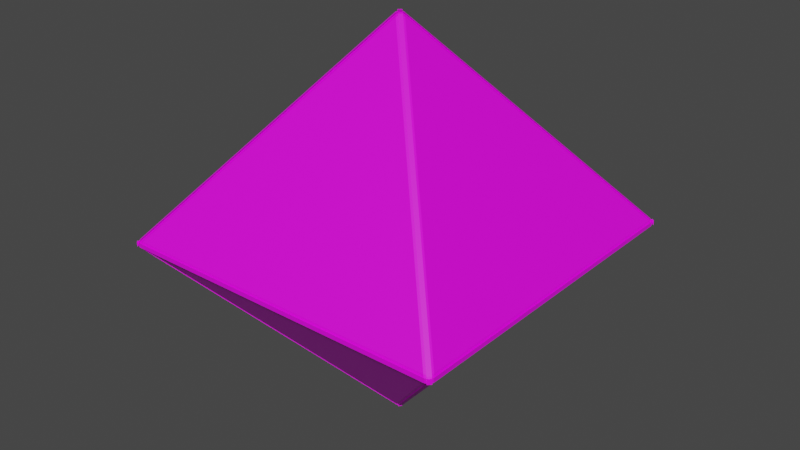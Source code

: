 # Source: 8Die.blend  (saved by Blender 2.82.7; exported with 4.5.12 LTS)
import bpy
from mathutils import Matrix  # noqa: F401  (used for matrix-valued properties, if any)

bpy.ops.wm.read_factory_settings(use_empty=True)
scene = bpy.context.scene
scene.name = 'Scene'

# ---- collections
col_collection = bpy.data.collections.new('Collection'); scene.collection.children.link(col_collection)

# ---- images (referenced by path relative to the original .blend; pixels are not part of the script)
import os
ASSET_DIR = os.environ.get("B2B_ASSET_DIR", "")  # directory of the original .blend (textures are referenced by path, not embedded)
HERE = os.path.dirname(os.path.abspath(__file__))  # packed textures are extracted next to this script under _unpacked/

def load_image(name, relpath, width, height, colorspace="sRGB"):
    """Load a texture the original file referenced (path relative to the .blend, or extracted next to this script)."""
    p = next((c for c in (os.path.join(HERE, relpath), os.path.join(ASSET_DIR, relpath)) if relpath and os.path.exists(c)), "")
    if p:
        img = bpy.data.images.load(p, check_existing=True)
        img.name = name
    else:  # same state as the original file: an image datablock whose file is absent (Cycles renders it pink)
        img = bpy.data.images.new(name, width, height)
        img.source = "FILE"
        img.filepath = "//" + (relpath or name)
    img.colorspace_settings.name = colorspace
    return img
img_8sidedie__1__png = load_image('8SideDie (1).png', '8SideDie (1).png', 1024, 1024, 'sRGB')

# ---- materials (node trees are filled in below, after node groups)
mat_material_001 = bpy.data.materials.new('Material.001')
mat_material_001.use_transparent_shadow = False

# ---- material node trees
mat_material_001.use_nodes = True; mat_material_001.node_tree.nodes.clear()
_N = mat_material_001.node_tree.nodes; _L = mat_material_001.node_tree.links
n0 = _N.new('ShaderNodeOutputMaterial'); n0.name = 'Material Output'; n0.location = (300, 300)
n1 = _N.new('ShaderNodeBsdfPrincipled'); n1.name = 'Principled BSDF'; n1.location = (10, 300)
n1.distribution = 'GGX'
n1.subsurface_method = 'BURLEY'
n1.inputs[3].default_value = 1.45
n1.inputs[27].default_value = (0.0, 0.0, 0.0, 1.0)
n1.inputs[28].default_value = 1.0
n2 = _N.new('ShaderNodeTexImage'); n2.name = 'Image Texture'; n2.location = (-280, 280)
n2.image = img_8sidedie__1__png
_L.new(n1.outputs[0], n0.inputs[0])
_L.new(n2.outputs[0], n1.inputs[0])
n0.is_active_output = True

# ---- world
world_world = bpy.data.worlds.new('World'); scene.world = world_world
world_world.use_nodes = True; world_world.node_tree.nodes.clear()
_N = world_world.node_tree.nodes; _L = world_world.node_tree.links
n0 = _N.new('ShaderNodeOutputWorld'); n0.name = 'World Output'; n0.location = (300, 300)
n1 = _N.new('ShaderNodeBackground'); n1.name = 'Background'; n1.location = (10, 300)
n1.inputs[0].default_value = (0.05088, 0.05088, 0.05088, 1.0)
_L.new(n1.outputs[0], n0.inputs[0])
n0.is_active_output = True
world_world.color = (0.05088, 0.05088, 0.05088)
world_world.use_sun_shadow = False
world_world.sun_shadow_jitter_overblur = 0.0

# ---- meshes
me_icosphere = bpy.data.meshes.new('Icosphere')
me_icosphere.from_pydata([(-0.02468, 0.007239, -1.127), (0.0, 0.03387, -1.113), (0.02468, 0.007239, -1.127), (-1.863e-09, -0.01744, -1.14), (0.007239, 0.02468, -1.127), (0.03387, 0.0, -1.113), (0.007239, -0.02468, -1.127), (-0.01744, 1.863e-09, -1.14), (0.02468, -0.007239, -1.127), (0.0, -0.03387, -1.113), (-0.02468, -0.007239, -1.127), (1.863e-09, 0.01744, -1.14), (-0.007239, 0.02468, -1.127), (0.01744, -1.863e-09, -1.14), (-0.007239, -0.02468, -1.127), (-0.03387, 0.0, -1.113), (-0.00676, 0.02434, 1.219), (-0.03343, 0.0, 1.203), (-0.00676, -0.02434, 1.219), (0.01758, 0.0, 1.232), (-0.02434, -0.00676, 1.219), (0.0, -0.03343, 1.203), (0.02434, -0.00676, 1.219), (0.0, 0.01758, 1.232), (0.00676, -0.02434, 1.219), (0.03343, 0.0, 1.203), (0.00676, 0.02434, 1.219), (-0.01758, 0.0, 1.232), (-0.02434, 0.00676, 1.219), (0.0, -0.01758, 1.232), (0.02434, 0.00676, 1.219), (0.0, 0.03343, 1.203), (0.9871, 0.9696, -0.01896), (0.9476, 0.9814, -0.02139), (0.9649, 0.9947, 0.01312), (0.9984, 0.9808, 0.01311), (0.9641, 0.9942, -0.0129), (0.9488, 0.9823, 0.02208), (0.9878, 0.9702, 0.01974), (0.9977, 0.9803, -0.0129), (0.9702, 0.9878, 0.01974), (0.9823, 0.9488, 0.02208), (0.9942, 0.9641, -0.0129), (0.9803, 0.9977, -0.0129), (0.9696, 0.9871, -0.01896), (0.9808, 0.9984, 0.01311), (0.9947, 0.9649, 0.01312), (0.9814, 0.9476, -0.02139), (-0.9942, 0.9641, -0.0129), (-0.9823, 0.9488, 0.02208), (-0.9702, 0.9878, 0.01974), (-0.9803, 0.9977, -0.0129), (-0.9878, 0.9702, 0.01974), (-0.9488, 0.9823, 0.02208), (-0.9641, 0.9942, -0.0129), (-0.9977, 0.9803, -0.0129), (-0.9649, 0.9947, 0.01312), (-0.9476, 0.9814, -0.02139), (-0.9871, 0.9696, -0.01896), (-0.9984, 0.9808, 0.01311), (-0.9947, 0.9649, 0.01312), (-0.9808, 0.9984, 0.01311), (-0.9696, 0.9871, -0.01896), (-0.9814, 0.9476, -0.02139), (0.9878, -0.9702, 0.01974), (0.9488, -0.9823, 0.02208), (0.9641, -0.9942, -0.0129), (0.9977, -0.9803, -0.0129), (0.9649, -0.9947, 0.01312), (0.9476, -0.9814, -0.02139), (0.9871, -0.9696, -0.01896), (0.9984, -0.9808, 0.01311), (0.9696, -0.9871, -0.01896), (0.9814, -0.9476, -0.02139), (0.9947, -0.9649, 0.01312), (0.9808, -0.9984, 0.01311), (0.9702, -0.9878, 0.01974), (0.9803, -0.9977, -0.0129), (0.9942, -0.9641, -0.0129), (0.9823, -0.9488, 0.02208), (-0.9702, -0.9878, 0.01974), (-0.9823, -0.9488, 0.02208), (-0.9942, -0.9641, -0.0129), (-0.9803, -0.9977, -0.0129), (-0.9947, -0.9649, 0.01312), (-0.9814, -0.9476, -0.02139), (-0.9696, -0.9871, -0.01896), (-0.9808, -0.9984, 0.01311), (-0.9871, -0.9696, -0.01896), (-0.9476, -0.9814, -0.02139), (-0.9649, -0.9947, 0.01312), (-0.9984, -0.9808, 0.01311), (-0.9878, -0.9702, 0.01974), (-0.9977, -0.9803, -0.0129), (-0.9641, -0.9942, -0.0129), (-0.9488, -0.9823, 0.02208)], [], [(28, 52, 50, 16), (38, 30, 26, 40), (70, 8, 6, 72), (22, 64, 76, 24), (37, 53, 31), (35, 39, 43, 45), (85, 63, 15), (2, 32, 44, 4), (18, 80, 92, 20), (34, 56, 54, 36), (67, 71, 75, 77), (90, 68, 66, 94), (57, 33, 1), (49, 81, 17), (95, 65, 21), (60, 84, 82, 48), (79, 41, 25), (19, 23, 27, 29), (74, 46, 42, 78), (83, 87, 91, 93), (51, 55, 59, 61), (47, 73, 5), (3, 7, 11, 13), (69, 89, 9), (86, 14, 10, 88), (0, 1, 2, 3), (4, 5, 6, 7), (8, 9, 10, 11), (12, 13, 14, 15), (16, 17, 18, 19), (20, 21, 22, 23), (24, 25, 26, 27), (28, 29, 30, 31), (32, 33, 34, 35), (36, 37, 38, 39), (40, 41, 42, 43), (44, 45, 46, 47), (48, 49, 50, 51), (52, 53, 54, 55), (56, 57, 58, 59), (60, 61, 62, 63), (64, 65, 66, 67), (68, 69, 70, 71), (72, 73, 74, 75), (76, 77, 78, 79), (80, 81, 82, 83), (84, 85, 86, 87), (88, 89, 90, 91), (92, 93, 94, 95), (12, 0, 3, 13), (2, 4, 7, 3), (6, 8, 11, 7), (10, 14, 13, 11), (28, 16, 19, 29), (18, 20, 23, 19), (22, 24, 27, 23), (26, 30, 29, 27), (44, 32, 35, 45), (34, 36, 39, 35), (38, 40, 43, 39), (42, 46, 45, 43), (60, 48, 51, 61), (50, 52, 55, 51), (54, 56, 59, 55), (58, 62, 61, 59), (76, 64, 67, 77), (66, 68, 71, 67), (70, 72, 75, 71), (74, 78, 77, 75), (92, 80, 83, 93), (82, 84, 87, 83), (86, 88, 91, 87), (90, 94, 93, 91), (1, 33, 32, 2), (47, 5, 4, 44), (17, 81, 80, 18), (95, 21, 20, 92), (21, 65, 64, 22), (79, 25, 24, 76), (73, 47, 46, 74), (41, 79, 78, 42), (37, 31, 30, 38), (25, 41, 40, 26), (31, 53, 52, 28), (49, 17, 16, 50), (33, 57, 56, 34), (53, 37, 36, 54), (89, 69, 68, 90), (65, 95, 94, 66), (63, 85, 84, 60), (81, 49, 48, 82), (69, 9, 8, 70), (5, 73, 72, 6), (57, 1, 0, 58), (15, 63, 62, 12), (85, 15, 14, 86), (9, 89, 88, 10), (58, 0, 12, 62)])
_uv = me_icosphere.uv_layers.new(name='UVMap')
_uv.uv.foreach_set('vector', [0.1203, 0.9962, 0.3169, 0.7764, 0.3151, 0.7748, 0.1185, 0.9946, 0.001789, 0.7222, 0.1138, 0.9951, 0.116, 0.9942, 0.004029, 0.7213, 0.3159, 0.2326, 0.2022, 0.4942, 0.2065, 0.496, 0.3202, 0.2345, 0.621, 0.2215, 0.3261, 0.2276, 0.3262, 0.23, 0.621, 0.2239, 0.007495, 0.7227, 0.3114, 0.7749, 0.1178, 0.9914, 9.203e-05, 0.716, 0.001696, 0.7139, 0.003656, 0.7156, 0.002775, 0.7182, 0.4901, 0.5046, 0.3212, 0.7621, 0.2092, 0.5046, 0.1982, 0.5036, 0.003684, 0.7122, 0.005418, 0.7138, 0.2, 0.5052, 0.6246, 0.773, 0.5014, 0.505, 0.4992, 0.506, 0.6224, 0.774, 0.00524, 0.7204, 0.3143, 0.7735, 0.3151, 0.7681, 0.006295, 0.715, 0.3209, 0.2278, 0.3235, 0.2273, 0.3236, 0.23, 0.3213, 0.2312, 0.4978, 0.4937, 0.3258, 0.2315, 0.3213, 0.2346, 0.4931, 0.4966, 0.3128, 0.7658, 0.009258, 0.7136, 0.2008, 0.5083, 0.3288, 0.7674, 0.4979, 0.5095, 0.6192, 0.7734, 0.4979, 0.4905, 0.3288, 0.2326, 0.6192, 0.2266, 0.3258, 0.7685, 0.4978, 0.5063, 0.4931, 0.5034, 0.3213, 0.7654, 0.3114, 0.2251, 0.007495, 0.2773, 0.1178, 0.008625, 0.6266, 0.7786, 0.6237, 0.7788, 0.6236, 0.7762, 0.626, 0.7754, 0.3143, 0.2265, 0.00524, 0.2796, 0.006295, 0.285, 0.3151, 0.2319, 0.4992, 0.5003, 0.5007, 0.5025, 0.4982, 0.5037, 0.4962, 0.502, 0.3209, 0.7722, 0.3213, 0.7688, 0.3236, 0.77, 0.3235, 0.7727, 0.009258, 0.2864, 0.3128, 0.2342, 0.2008, 0.4917, 0.2021, 0.4994, 0.2039, 0.5021, 0.2017, 0.5033, 0.2, 0.5014, 0.3212, 0.2379, 0.4901, 0.4954, 0.2092, 0.4954, 0.4928, 0.4976, 0.2076, 0.4976, 0.2076, 0.5024, 0.4928, 0.5024, 0.2065, 0.504, 0.2008, 0.5083, 0.1982, 0.5036, 0.2021, 0.4994, 0.2, 0.5052, 0.1974, 0.5051, 0.2008, 0.5016, 0.2018, 0.5025, 0.2022, 0.4942, 0.2063, 0.4941, 0.2044, 0.4986, 0.2018, 0.4975, 0.2022, 0.5058, 0.2, 0.5014, 0.2076, 0.4976, 0.2092, 0.5046, 0.1185, 0.9946, 0.1212, 0.9944, 0.1178, 0.9982, 0.1167, 0.9973, 0.6224, 0.774, 0.6234, 0.7715, 0.6255, 0.7761, 0.6242, 0.7767, 0.621, 0.2239, 0.6191, 0.222, 0.6242, 0.2219, 0.6242, 0.2233, 0.1203, 0.9962, 0.1178, 0.9982, 0.1167, 0.9973, 0.1201, 0.9935, 0.003684, 0.7122, 0.009258, 0.7136, 0.00524, 0.7204, 9.203e-05, 0.716, 0.006295, 0.715, 0.008036, 0.7195, 0.002348, 0.7186, 0.002887, 0.7158, 0.004029, 0.7213, 0.003236, 0.7244, 0.001045, 0.7191, 0.002348, 0.7186, 0.005418, 0.7138, 0.002887, 0.7158, 0.001857, 0.7148, 0.005892, 0.7105, 0.3213, 0.7654, 0.3261, 0.7656, 0.323, 0.7704, 0.3206, 0.7688, 0.3169, 0.7764, 0.3138, 0.7771, 0.3176, 0.7728, 0.3187, 0.7737, 0.3143, 0.7735, 0.3122, 0.769, 0.3181, 0.77, 0.3176, 0.7728, 0.3258, 0.7685, 0.323, 0.7704, 0.3206, 0.7688, 0.3239, 0.7639, 0.3261, 0.2276, 0.3288, 0.2326, 0.3213, 0.2346, 0.3209, 0.2278, 0.3258, 0.2315, 0.3239, 0.2361, 0.3206, 0.2312, 0.323, 0.2296, 0.3202, 0.2345, 0.3157, 0.2355, 0.3181, 0.23, 0.3206, 0.2312, 0.3262, 0.23, 0.323, 0.2296, 0.3229, 0.2282, 0.3287, 0.228, 0.5014, 0.505, 0.4979, 0.5095, 0.4931, 0.5034, 0.4992, 0.5003, 0.4978, 0.5063, 0.4927, 0.5064, 0.496, 0.5014, 0.4984, 0.5029, 0.4928, 0.5024, 0.4901, 0.4986, 0.496, 0.4986, 0.496, 0.5014, 0.4992, 0.506, 0.4984, 0.5029, 0.4997, 0.5023, 0.5021, 0.5076, 0.2022, 0.5058, 0.2065, 0.504, 0.2021, 0.4994, 0.2, 0.5014, 0.1982, 0.5036, 0.2, 0.5052, 0.2039, 0.5021, 0.2021, 0.4994, 0.2065, 0.496, 0.2022, 0.4942, 0.2018, 0.4975, 0.2044, 0.4986, 0.2076, 0.5024, 0.2076, 0.4976, 0.2, 0.5014, 0.2017, 0.5033, 0.1203, 0.9962, 0.1185, 0.9946, 0.1167, 0.9973, 0.1178, 0.9982, 0.6246, 0.773, 0.6224, 0.774, 0.6237, 0.7788, 0.6266, 0.7786, 0.621, 0.2215, 0.621, 0.2239, 0.6242, 0.2233, 0.6242, 0.2219, 0.116, 0.9942, 0.1138, 0.9951, 0.1154, 0.9978, 0.1167, 0.9973, 0.005418, 0.7138, 0.003684, 0.7122, 9.203e-05, 0.716, 0.002775, 0.7182, 0.00524, 0.7204, 0.006295, 0.715, 0.001696, 0.7139, 9.203e-05, 0.716, 0.001789, 0.7222, 0.004029, 0.7213, 0.002348, 0.7186, 0.001045, 0.7191, 0.006295, 0.285, 0.00524, 0.2796, 0.002348, 0.2814, 0.002887, 0.2842, 0.3258, 0.7685, 0.3213, 0.7654, 0.3209, 0.7722, 0.3235, 0.7727, 0.3151, 0.7748, 0.3169, 0.7764, 0.3187, 0.7737, 0.3176, 0.7728, 0.3151, 0.7681, 0.3143, 0.7735, 0.3176, 0.7728, 0.3181, 0.77, 0.3202, 0.7655, 0.3159, 0.7674, 0.3181, 0.77, 0.3206, 0.7688, 0.3262, 0.23, 0.3261, 0.2276, 0.3209, 0.2278, 0.3213, 0.2312, 0.3213, 0.2346, 0.3258, 0.2315, 0.3235, 0.2273, 0.3209, 0.2278, 0.3159, 0.2326, 0.3202, 0.2345, 0.3206, 0.2312, 0.3181, 0.23, 0.3143, 0.2265, 0.3151, 0.2319, 0.3181, 0.23, 0.3176, 0.2272, 0.4992, 0.506, 0.5014, 0.505, 0.4992, 0.5003, 0.4962, 0.502, 0.4931, 0.5034, 0.4978, 0.5063, 0.5007, 0.5025, 0.4992, 0.5003, 0.4928, 0.4976, 0.4928, 0.5024, 0.496, 0.5014, 0.496, 0.4986, 0.4978, 0.4937, 0.4931, 0.4966, 0.496, 0.4986, 0.4984, 0.4971, 0.2008, 0.5083, 0.009258, 0.7136, 0.003684, 0.7122, 0.1982, 0.5036, 0.009258, 0.2864, 0.2008, 0.4917, 0.1996, 0.4951, 0.005066, 0.2865, 0.6192, 0.7734, 0.4979, 0.5095, 0.5014, 0.505, 0.6246, 0.773, 0.4979, 0.4905, 0.6192, 0.2266, 0.6229, 0.2262, 0.4997, 0.4942, 0.6192, 0.2266, 0.3288, 0.2326, 0.3261, 0.2276, 0.621, 0.2215, 0.3114, 0.2251, 0.1178, 0.008625, 0.1189, 0.005074, 0.3155, 0.2249, 0.3128, 0.2342, 0.009258, 0.2864, 0.00524, 0.2796, 0.3143, 0.2265, 0.007495, 0.2773, 0.3114, 0.2251, 0.3151, 0.2319, 0.006295, 0.285, 0.007495, 0.7227, 0.1178, 0.9914, 0.1138, 0.9951, 0.001789, 0.7222, 0.1178, 0.008625, 0.007495, 0.2773, 0.003561, 0.2785, 0.1155, 0.005649, 0.1178, 0.9914, 0.3114, 0.7749, 0.3169, 0.7764, 0.1203, 0.9962, 0.3288, 0.7674, 0.6192, 0.7734, 0.621, 0.7766, 0.3262, 0.7705, 0.009258, 0.7136, 0.3128, 0.7658, 0.3143, 0.7735, 0.00524, 0.7204, 0.3114, 0.7749, 0.007495, 0.7227, 0.006295, 0.715, 0.3151, 0.7681, 0.4901, 0.4954, 0.3212, 0.2379, 0.3258, 0.2315, 0.4978, 0.4937, 0.3288, 0.2326, 0.4979, 0.4905, 0.4931, 0.4966, 0.3213, 0.2346, 0.3212, 0.7621, 0.4901, 0.5046, 0.4978, 0.5063, 0.3258, 0.7685, 0.4979, 0.5095, 0.3288, 0.7674, 0.3213, 0.7654, 0.4931, 0.5034, 0.3212, 0.2379, 0.2092, 0.4954, 0.2022, 0.4942, 0.3159, 0.2326, 0.2008, 0.4917, 0.3128, 0.2342, 0.3202, 0.2345, 0.2065, 0.496, 0.3128, 0.7658, 0.2008, 0.5083, 0.2065, 0.504, 0.3202, 0.7655, 0.2092, 0.5046, 0.3212, 0.7621, 0.3159, 0.7674, 0.2022, 0.5058, 0.4901, 0.5046, 0.2092, 0.5046, 0.2076, 0.4976, 0.4928, 0.4976, 0.2092, 0.4954, 0.4901, 0.4954, 0.4928, 0.5024, 0.2076, 0.5024, 0.3202, 0.7655, 0.2065, 0.504, 0.2022, 0.5058, 0.3159, 0.7674])
me_icosphere.materials.append(mat_material_001)
me_icosphere.use_remesh_fix_poles = True
me_icosphere.use_remesh_preserve_attributes = False
me_icosphere.use_mirror_vertex_groups = False
me_icosphere.update()

# ---- objects
ob_icosphere = bpy.data.objects.new('Icosphere', me_icosphere)

# ---- transforms, parenting, visibility, modifiers, constraints
ob_icosphere.location = (0.0, 0.0, 1.279)
ob_icosphere.lineart.crease_threshold = 0.0

# ---- collection membership
col_collection.objects.link(ob_icosphere)

# ---- scene / render settings (as saved in the file)
scene.frame_start = 1; scene.frame_end = 250; scene.frame_set(1)
scene.render.engine = 'BLENDER_EEVEE_NEXT'
scene.cycles.use_denoising = False
scene.cycles.samples = 128
scene.cycles.sampling_pattern = 'TABULATED_SOBOL'
scene.cycles.use_adaptive_sampling = False
scene.cycles.use_light_tree = False
scene.view_settings.view_transform = 'Filmic'
bpy.context.view_layer.update()

# ---- added for rendering (the .blend has no active camera and no usable light): camera, sun
cam_auto = bpy.data.cameras.new('AutoCamera')
cam_auto.lens = 50.0
cam_auto.sensor_width = 36.0
cam_auto.clip_end = 1000.0
ob_auto_camera = bpy.data.objects.new('AutoCamera', cam_auto)
scene.collection.objects.link(ob_auto_camera)
ob_auto_camera.location = (3.41176, -4.09411, 4.05429)
ob_auto_camera.rotation_euler = (1.09748, -7.21219e-08, 0.694738)
scene.camera = ob_auto_camera
light_auto_sun = bpy.data.lights.new('AutoSun', 'SUN')
light_auto_sun.energy = 3.0
light_auto_sun.angle = 0.0523599
ob_auto_sun = bpy.data.objects.new('AutoSun', light_auto_sun)
scene.collection.objects.link(ob_auto_sun)
ob_auto_sun.rotation_euler = (0.872665, 0.174533, 0.523599)
bpy.context.view_layer.update()
